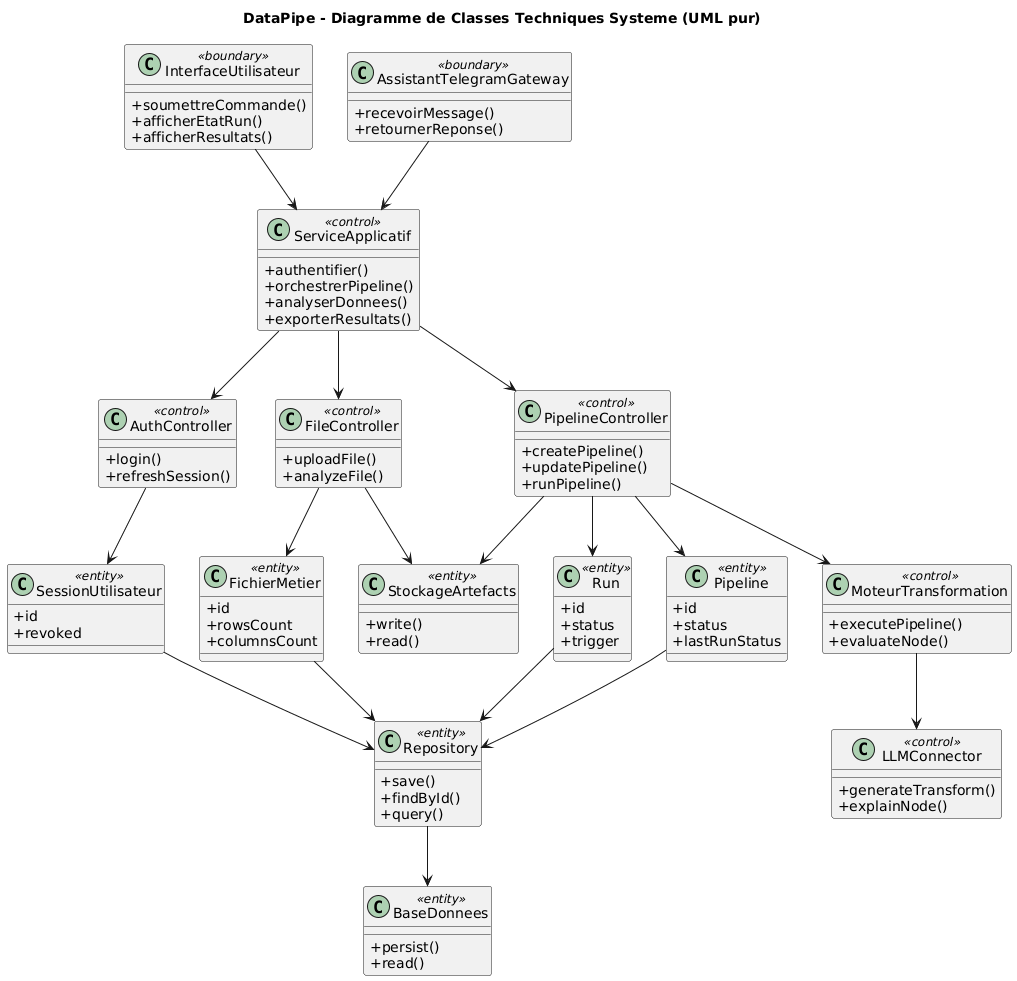

The diagram above was rendered by PlantUML. Its source (embedded in the PNG):
@startuml
title DataPipe - Diagramme de Classes Techniques Systeme (UML pur)
skinparam shadowing false
skinparam classAttributeIconSize 0

class InterfaceUtilisateur <<boundary>> {
  +soumettreCommande()
  +afficherEtatRun()
  +afficherResultats()
}

class AssistantTelegramGateway <<boundary>> {
  +recevoirMessage()
  +retournerReponse()
}

class ServiceApplicatif <<control>> {
  +authentifier()
  +orchestrerPipeline()
  +analyserDonnees()
  +exporterResultats()
}

class AuthController <<control>> {
  +login()
  +refreshSession()
}

class PipelineController <<control>> {
  +createPipeline()
  +updatePipeline()
  +runPipeline()
}

class FileController <<control>> {
  +uploadFile()
  +analyzeFile()
}

class MoteurTransformation <<control>> {
  +executePipeline()
  +evaluateNode()
}

class LLMConnector <<control>> {
  +generateTransform()
  +explainNode()
}

class Pipeline <<entity>> {
  +id
  +status
  +lastRunStatus
}

class Run <<entity>> {
  +id
  +status
  +trigger
}

class FichierMetier <<entity>> {
  +id
  +rowsCount
  +columnsCount
}

class SessionUtilisateur <<entity>> {
  +id
  +revoked
}

class Repository <<entity>> {
  +save()
  +findById()
  +query()
}

class BaseDonnees <<entity>> {
  +persist()
  +read()
}

class StockageArtefacts <<entity>> {
  +write()
  +read()
}

InterfaceUtilisateur --> ServiceApplicatif
AssistantTelegramGateway --> ServiceApplicatif

ServiceApplicatif --> AuthController
ServiceApplicatif --> PipelineController
ServiceApplicatif --> FileController

PipelineController --> MoteurTransformation
MoteurTransformation --> LLMConnector

AuthController --> SessionUtilisateur
PipelineController --> Pipeline
PipelineController --> Run
FileController --> FichierMetier

SessionUtilisateur --> Repository
Pipeline --> Repository
Run --> Repository
FichierMetier --> Repository
Repository --> BaseDonnees

PipelineController --> StockageArtefacts
FileController --> StockageArtefacts

@enduml